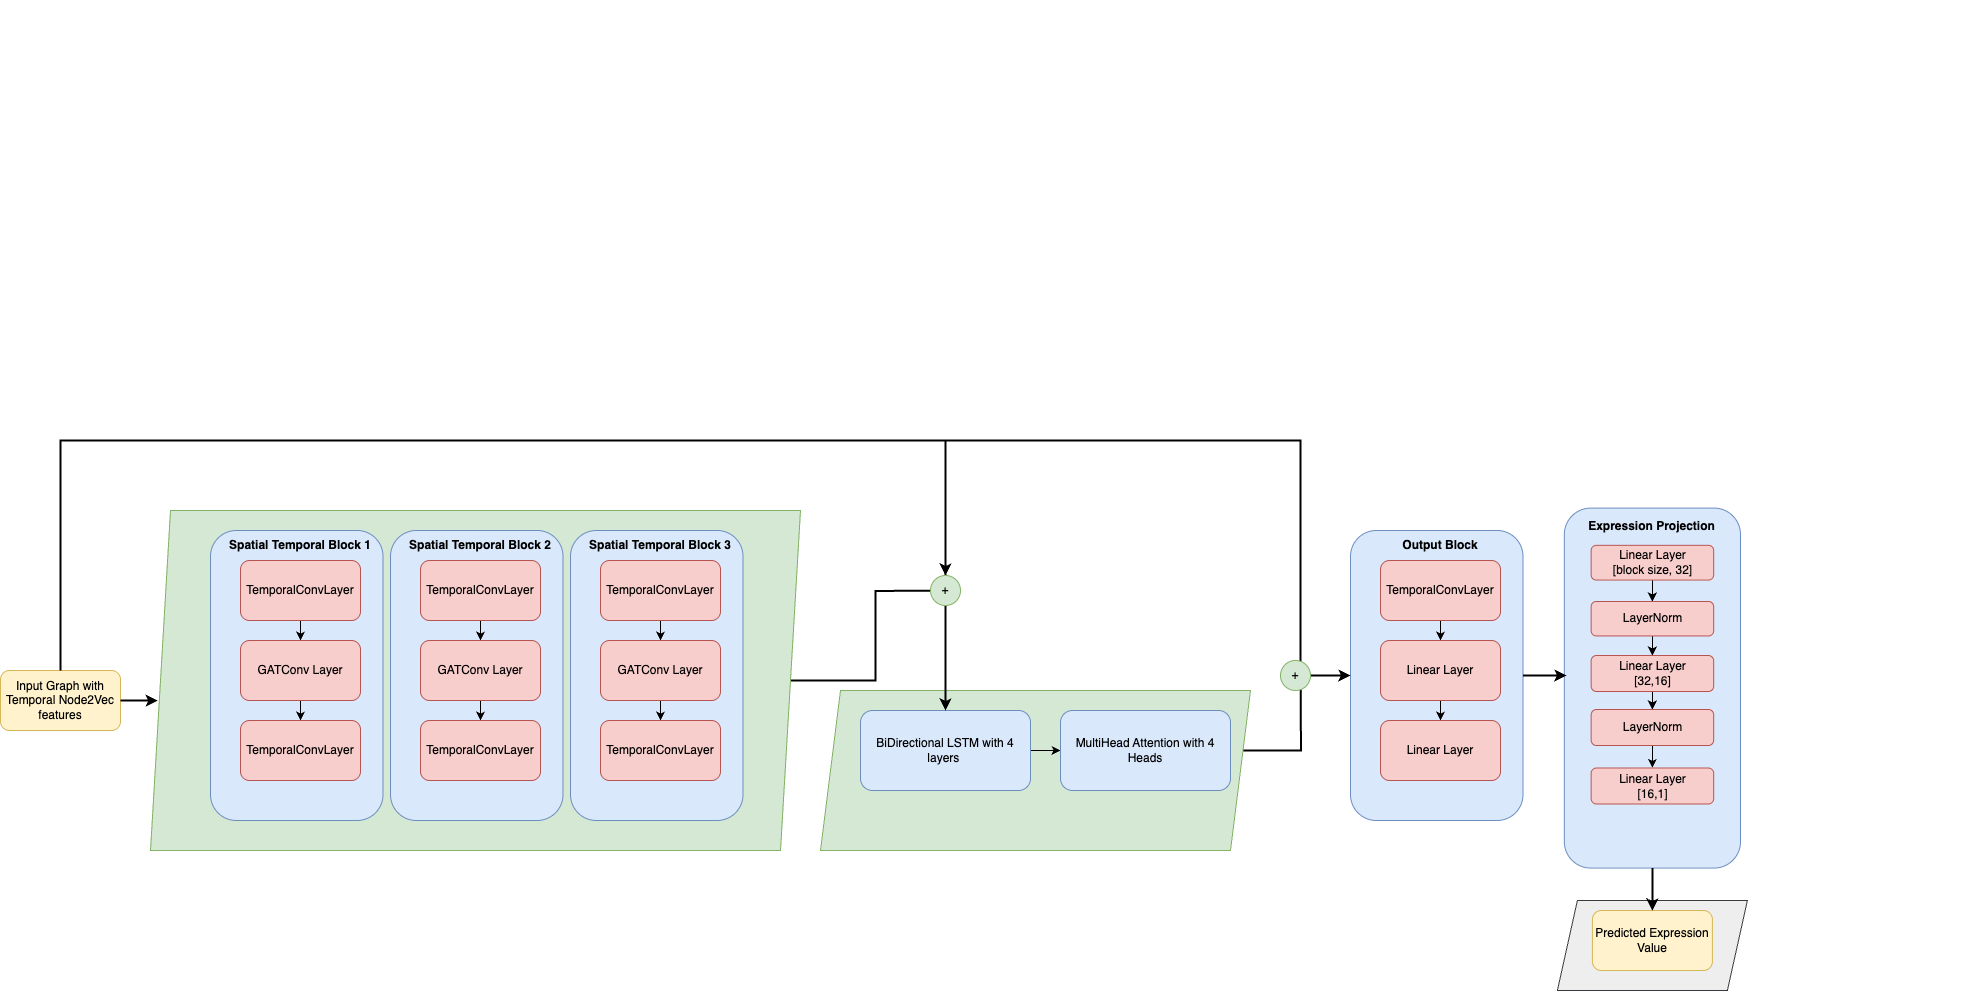

The diagram above was exported from draw.io. Its source (the exported page's mxGraphModel, read from the mxfile embedded in the PNG):
<mxGraphModel dx="1587" dy="1126" grid="1" gridSize="10" guides="1" tooltips="1" connect="1" arrows="1" fold="1" page="1" pageScale="1" pageWidth="827" pageHeight="1169" math="0" shadow="0">
  <root>
    <mxCell id="0" />
    <mxCell id="1" parent="0" />
    <mxCell id="trQxjsuKI85JzEofc1Ua-230" value="" style="shape=parallelogram;perimeter=parallelogramPerimeter;whiteSpace=wrap;html=1;fixedSize=1;fillColor=#eeeeee;strokeColor=#36393d;" vertex="1" parent="1">
      <mxGeometry x="1606.91" y="1370" width="190" height="90" as="geometry" />
    </mxCell>
    <mxCell id="trQxjsuKI85JzEofc1Ua-224" style="edgeStyle=orthogonalEdgeStyle;rounded=0;orthogonalLoop=1;jettySize=auto;html=1;exitX=1;exitY=0.5;exitDx=0;exitDy=0;strokeWidth=2;" edge="1" parent="1" source="trQxjsuKI85JzEofc1Ua-79">
      <mxGeometry relative="1" as="geometry">
        <mxPoint x="1350" y="1140" as="targetPoint" />
      </mxGeometry>
    </mxCell>
    <mxCell id="trQxjsuKI85JzEofc1Ua-226" value="" style="shape=parallelogram;perimeter=parallelogramPerimeter;whiteSpace=wrap;html=1;fixedSize=1;fillColor=#d5e8d4;strokeColor=#82b366;" vertex="1" parent="1">
      <mxGeometry x="870" y="1160" width="430" height="160" as="geometry" />
    </mxCell>
    <mxCell id="trQxjsuKI85JzEofc1Ua-207" style="edgeStyle=orthogonalEdgeStyle;rounded=0;orthogonalLoop=1;jettySize=auto;html=1;exitX=1;exitY=0.5;exitDx=0;exitDy=0;strokeWidth=2;" edge="1" parent="1" source="trQxjsuKI85JzEofc1Ua-181">
      <mxGeometry relative="1" as="geometry">
        <mxPoint x="1000" y="1060" as="targetPoint" />
      </mxGeometry>
    </mxCell>
    <mxCell id="trQxjsuKI85JzEofc1Ua-181" value="" style="shape=parallelogram;perimeter=parallelogramPerimeter;whiteSpace=wrap;html=1;fixedSize=1;fillColor=#d5e8d4;strokeColor=#82b366;" vertex="1" parent="1">
      <mxGeometry x="200" y="980" width="650" height="340" as="geometry" />
    </mxCell>
    <mxCell id="trQxjsuKI85JzEofc1Ua-62" value="" style="group" vertex="1" connectable="0" parent="1">
      <mxGeometry x="320" y="470" width="350" height="490" as="geometry" />
    </mxCell>
    <mxCell id="trQxjsuKI85JzEofc1Ua-190" value="" style="rounded=1;whiteSpace=wrap;html=1;fillColor=#dae8fc;strokeColor=#6c8ebf;" vertex="1" parent="trQxjsuKI85JzEofc1Ua-62">
      <mxGeometry x="120" y="530" width="172.5" height="290" as="geometry" />
    </mxCell>
    <mxCell id="trQxjsuKI85JzEofc1Ua-191" style="edgeStyle=orthogonalEdgeStyle;rounded=0;orthogonalLoop=1;jettySize=auto;html=1;exitX=0.5;exitY=1;exitDx=0;exitDy=0;entryX=0.5;entryY=0;entryDx=0;entryDy=0;" edge="1" source="trQxjsuKI85JzEofc1Ua-192" target="trQxjsuKI85JzEofc1Ua-194" parent="trQxjsuKI85JzEofc1Ua-62">
      <mxGeometry relative="1" as="geometry" />
    </mxCell>
    <mxCell id="trQxjsuKI85JzEofc1Ua-192" value="TemporalConvLayer" style="rounded=1;whiteSpace=wrap;html=1;fillColor=#f8cecc;strokeColor=#b85450;" vertex="1" parent="trQxjsuKI85JzEofc1Ua-62">
      <mxGeometry x="150" y="560" width="120" height="60" as="geometry" />
    </mxCell>
    <mxCell id="trQxjsuKI85JzEofc1Ua-193" style="edgeStyle=orthogonalEdgeStyle;rounded=0;orthogonalLoop=1;jettySize=auto;html=1;exitX=0.5;exitY=1;exitDx=0;exitDy=0;entryX=0.5;entryY=0;entryDx=0;entryDy=0;" edge="1" source="trQxjsuKI85JzEofc1Ua-194" target="trQxjsuKI85JzEofc1Ua-195" parent="trQxjsuKI85JzEofc1Ua-62">
      <mxGeometry relative="1" as="geometry" />
    </mxCell>
    <mxCell id="trQxjsuKI85JzEofc1Ua-194" value="GATConv Layer" style="rounded=1;whiteSpace=wrap;html=1;fillColor=#f8cecc;strokeColor=#b85450;" vertex="1" parent="trQxjsuKI85JzEofc1Ua-62">
      <mxGeometry x="150" y="640" width="120" height="60" as="geometry" />
    </mxCell>
    <mxCell id="trQxjsuKI85JzEofc1Ua-195" value="TemporalConvLayer" style="rounded=1;whiteSpace=wrap;html=1;fillColor=#f8cecc;strokeColor=#b85450;" vertex="1" parent="trQxjsuKI85JzEofc1Ua-62">
      <mxGeometry x="150" y="720" width="120" height="60" as="geometry" />
    </mxCell>
    <mxCell id="trQxjsuKI85JzEofc1Ua-196" value="&lt;b&gt;Spatial Temporal Block 2&lt;/b&gt;" style="text;html=1;align=center;verticalAlign=middle;whiteSpace=wrap;rounded=0;" vertex="1" parent="trQxjsuKI85JzEofc1Ua-62">
      <mxGeometry x="136.25" y="530" width="147.5" height="30" as="geometry" />
    </mxCell>
    <mxCell id="trQxjsuKI85JzEofc1Ua-209" style="edgeStyle=orthogonalEdgeStyle;rounded=0;orthogonalLoop=1;jettySize=auto;html=1;exitX=1;exitY=0.5;exitDx=0;exitDy=0;entryX=0;entryY=0.5;entryDx=0;entryDy=0;" edge="1" parent="1" source="trQxjsuKI85JzEofc1Ua-78" target="trQxjsuKI85JzEofc1Ua-79">
      <mxGeometry relative="1" as="geometry" />
    </mxCell>
    <mxCell id="trQxjsuKI85JzEofc1Ua-78" value="BiDirectional LSTM with 4 layers&amp;nbsp;" style="rounded=1;whiteSpace=wrap;html=1;fillColor=#dae8fc;strokeColor=#6c8ebf;" vertex="1" parent="1">
      <mxGeometry x="910" y="1180" width="170" height="80" as="geometry" />
    </mxCell>
    <mxCell id="trQxjsuKI85JzEofc1Ua-79" value="MultiHead Attention with 4 Heads" style="rounded=1;whiteSpace=wrap;html=1;fillColor=#dae8fc;strokeColor=#6c8ebf;" vertex="1" parent="1">
      <mxGeometry x="1110" y="1180" width="170" height="80" as="geometry" />
    </mxCell>
    <mxCell id="trQxjsuKI85JzEofc1Ua-80" value="" style="group" vertex="1" connectable="0" parent="1">
      <mxGeometry x="1400" y="1000" width="172.5" height="290" as="geometry" />
    </mxCell>
    <mxCell id="trQxjsuKI85JzEofc1Ua-81" value="" style="rounded=1;whiteSpace=wrap;html=1;fillColor=#dae8fc;strokeColor=#6c8ebf;" vertex="1" parent="trQxjsuKI85JzEofc1Ua-80">
      <mxGeometry width="172.5" height="290" as="geometry" />
    </mxCell>
    <mxCell id="trQxjsuKI85JzEofc1Ua-82" style="edgeStyle=orthogonalEdgeStyle;rounded=0;orthogonalLoop=1;jettySize=auto;html=1;exitX=0.5;exitY=1;exitDx=0;exitDy=0;entryX=0.5;entryY=0;entryDx=0;entryDy=0;" edge="1" parent="trQxjsuKI85JzEofc1Ua-80" source="trQxjsuKI85JzEofc1Ua-83" target="trQxjsuKI85JzEofc1Ua-85">
      <mxGeometry relative="1" as="geometry" />
    </mxCell>
    <mxCell id="trQxjsuKI85JzEofc1Ua-83" value="TemporalConvLayer" style="rounded=1;whiteSpace=wrap;html=1;fillColor=#f8cecc;strokeColor=#b85450;" vertex="1" parent="trQxjsuKI85JzEofc1Ua-80">
      <mxGeometry x="30" y="30" width="120" height="60" as="geometry" />
    </mxCell>
    <mxCell id="trQxjsuKI85JzEofc1Ua-84" style="edgeStyle=orthogonalEdgeStyle;rounded=0;orthogonalLoop=1;jettySize=auto;html=1;exitX=0.5;exitY=1;exitDx=0;exitDy=0;entryX=0.5;entryY=0;entryDx=0;entryDy=0;" edge="1" parent="trQxjsuKI85JzEofc1Ua-80" source="trQxjsuKI85JzEofc1Ua-85" target="trQxjsuKI85JzEofc1Ua-86">
      <mxGeometry relative="1" as="geometry" />
    </mxCell>
    <mxCell id="trQxjsuKI85JzEofc1Ua-85" value="Linear Layer" style="rounded=1;whiteSpace=wrap;html=1;fillColor=#f8cecc;strokeColor=#b85450;" vertex="1" parent="trQxjsuKI85JzEofc1Ua-80">
      <mxGeometry x="30" y="110" width="120" height="60" as="geometry" />
    </mxCell>
    <mxCell id="trQxjsuKI85JzEofc1Ua-86" value="Linear Layer" style="rounded=1;whiteSpace=wrap;html=1;fillColor=#f8cecc;strokeColor=#b85450;" vertex="1" parent="trQxjsuKI85JzEofc1Ua-80">
      <mxGeometry x="30" y="190" width="120" height="60" as="geometry" />
    </mxCell>
    <mxCell id="trQxjsuKI85JzEofc1Ua-87" value="&lt;b&gt;Output Block&lt;/b&gt;" style="text;html=1;align=center;verticalAlign=middle;whiteSpace=wrap;rounded=0;" vertex="1" parent="trQxjsuKI85JzEofc1Ua-80">
      <mxGeometry x="16.25" width="147.5" height="30" as="geometry" />
    </mxCell>
    <mxCell id="trQxjsuKI85JzEofc1Ua-92" value="" style="group" vertex="1" connectable="0" parent="1">
      <mxGeometry x="1610" y="990" width="410" height="420" as="geometry" />
    </mxCell>
    <mxCell id="trQxjsuKI85JzEofc1Ua-93" value="" style="rounded=1;whiteSpace=wrap;html=1;fillColor=#dae8fc;strokeColor=#6c8ebf;" vertex="1" parent="trQxjsuKI85JzEofc1Ua-92">
      <mxGeometry x="3.8297872340425534" y="-12.413793103448274" width="176.17021276595744" height="360" as="geometry" />
    </mxCell>
    <mxCell id="trQxjsuKI85JzEofc1Ua-94" style="edgeStyle=orthogonalEdgeStyle;rounded=0;orthogonalLoop=1;jettySize=auto;html=1;exitX=0.5;exitY=1;exitDx=0;exitDy=0;entryX=0.5;entryY=0;entryDx=0;entryDy=0;" edge="1" parent="trQxjsuKI85JzEofc1Ua-92" source="trQxjsuKI85JzEofc1Ua-95" target="trQxjsuKI85JzEofc1Ua-97">
      <mxGeometry relative="1" as="geometry" />
    </mxCell>
    <mxCell id="trQxjsuKI85JzEofc1Ua-95" value="Linear Layer&lt;div&gt;[block size, 32]&lt;/div&gt;" style="rounded=1;whiteSpace=wrap;html=1;fillColor=#f8cecc;strokeColor=#b85450;" vertex="1" parent="trQxjsuKI85JzEofc1Ua-92">
      <mxGeometry x="30.638297872340427" y="24.831000000000003" width="122.55319148936171" height="34.75799999999999" as="geometry" />
    </mxCell>
    <mxCell id="trQxjsuKI85JzEofc1Ua-96" style="edgeStyle=orthogonalEdgeStyle;rounded=0;orthogonalLoop=1;jettySize=auto;html=1;exitX=0.5;exitY=1;exitDx=0;exitDy=0;entryX=0.5;entryY=0;entryDx=0;entryDy=0;" edge="1" parent="trQxjsuKI85JzEofc1Ua-92" source="trQxjsuKI85JzEofc1Ua-97" target="trQxjsuKI85JzEofc1Ua-99">
      <mxGeometry relative="1" as="geometry" />
    </mxCell>
    <mxCell id="trQxjsuKI85JzEofc1Ua-97" value="LayerNorm" style="rounded=1;whiteSpace=wrap;html=1;fillColor=#f8cecc;strokeColor=#b85450;" vertex="1" parent="trQxjsuKI85JzEofc1Ua-92">
      <mxGeometry x="30.638297872340427" y="81" width="122.55319148936171" height="34.452" as="geometry" />
    </mxCell>
    <mxCell id="trQxjsuKI85JzEofc1Ua-98" style="edgeStyle=orthogonalEdgeStyle;rounded=0;orthogonalLoop=1;jettySize=auto;html=1;exitX=0.5;exitY=1;exitDx=0;exitDy=0;entryX=0.5;entryY=0;entryDx=0;entryDy=0;" edge="1" parent="trQxjsuKI85JzEofc1Ua-92" source="trQxjsuKI85JzEofc1Ua-99" target="trQxjsuKI85JzEofc1Ua-102">
      <mxGeometry relative="1" as="geometry" />
    </mxCell>
    <mxCell id="trQxjsuKI85JzEofc1Ua-99" value="Linear Layer&lt;div&gt;[32,16]&lt;/div&gt;" style="rounded=1;whiteSpace=wrap;html=1;fillColor=#f8cecc;strokeColor=#b85450;" vertex="1" parent="trQxjsuKI85JzEofc1Ua-92">
      <mxGeometry x="30.638297872340427" y="135" width="122.55319148936171" height="36" as="geometry" />
    </mxCell>
    <mxCell id="trQxjsuKI85JzEofc1Ua-100" value="&lt;b&gt;Expression Projection&lt;/b&gt;" style="text;html=1;align=center;verticalAlign=middle;whiteSpace=wrap;rounded=0;" vertex="1" parent="trQxjsuKI85JzEofc1Ua-92">
      <mxGeometry x="20.425531914893618" y="-12.413793103448274" width="142.97872340425533" height="37.241379310344826" as="geometry" />
    </mxCell>
    <mxCell id="trQxjsuKI85JzEofc1Ua-101" style="edgeStyle=orthogonalEdgeStyle;rounded=0;orthogonalLoop=1;jettySize=auto;html=1;exitX=0.5;exitY=1;exitDx=0;exitDy=0;" edge="1" parent="trQxjsuKI85JzEofc1Ua-92" source="trQxjsuKI85JzEofc1Ua-102" target="trQxjsuKI85JzEofc1Ua-103">
      <mxGeometry relative="1" as="geometry" />
    </mxCell>
    <mxCell id="trQxjsuKI85JzEofc1Ua-102" value="LayerNorm" style="rounded=1;whiteSpace=wrap;html=1;fillColor=#f8cecc;strokeColor=#b85450;" vertex="1" parent="trQxjsuKI85JzEofc1Ua-92">
      <mxGeometry x="30.638297872340427" y="189" width="122.55319148936171" height="36" as="geometry" />
    </mxCell>
    <mxCell id="trQxjsuKI85JzEofc1Ua-103" value="Linear Layer&lt;div&gt;[16,1]&lt;/div&gt;" style="rounded=1;whiteSpace=wrap;html=1;fillColor=#f8cecc;strokeColor=#b85450;" vertex="1" parent="trQxjsuKI85JzEofc1Ua-92">
      <mxGeometry x="30.638297872340427" y="247.5" width="122.55319148936171" height="36" as="geometry" />
    </mxCell>
    <mxCell id="trQxjsuKI85JzEofc1Ua-105" value="Predicted Expression Value" style="rounded=1;whiteSpace=wrap;html=1;fillColor=#fff2cc;strokeColor=#d6b656;" vertex="1" parent="1">
      <mxGeometry x="1641.91" y="1380" width="120" height="60" as="geometry" />
    </mxCell>
    <mxCell id="trQxjsuKI85JzEofc1Ua-206" style="edgeStyle=orthogonalEdgeStyle;rounded=0;orthogonalLoop=1;jettySize=auto;html=1;exitX=0.5;exitY=0;exitDx=0;exitDy=0;entryX=0.5;entryY=0;entryDx=0;entryDy=0;strokeWidth=2;" edge="1" parent="1" source="trQxjsuKI85JzEofc1Ua-88" target="trQxjsuKI85JzEofc1Ua-78">
      <mxGeometry relative="1" as="geometry">
        <Array as="points">
          <mxPoint x="995" y="910" />
        </Array>
      </mxGeometry>
    </mxCell>
    <mxCell id="trQxjsuKI85JzEofc1Ua-214" style="edgeStyle=orthogonalEdgeStyle;rounded=0;orthogonalLoop=1;jettySize=auto;html=1;exitX=0.5;exitY=0;exitDx=0;exitDy=0;entryX=0;entryY=0.5;entryDx=0;entryDy=0;strokeWidth=2;" edge="1" parent="1" source="trQxjsuKI85JzEofc1Ua-169" target="trQxjsuKI85JzEofc1Ua-81">
      <mxGeometry relative="1" as="geometry">
        <Array as="points">
          <mxPoint x="110" y="910" />
          <mxPoint x="1350" y="910" />
        </Array>
      </mxGeometry>
    </mxCell>
    <mxCell id="trQxjsuKI85JzEofc1Ua-169" value="Input Graph with Temporal Node2Vec features" style="rounded=1;whiteSpace=wrap;html=1;fillColor=#fff2cc;strokeColor=#d6b656;" vertex="1" parent="1">
      <mxGeometry x="50" y="1140" width="120" height="60" as="geometry" />
    </mxCell>
    <mxCell id="trQxjsuKI85JzEofc1Ua-170" value="" style="group" vertex="1" connectable="0" parent="1">
      <mxGeometry x="500" y="470" width="244" height="380" as="geometry" />
    </mxCell>
    <mxCell id="trQxjsuKI85JzEofc1Ua-197" value="" style="rounded=1;whiteSpace=wrap;html=1;fillColor=#dae8fc;strokeColor=#6c8ebf;" vertex="1" parent="trQxjsuKI85JzEofc1Ua-170">
      <mxGeometry x="120" y="530" width="172.5" height="290" as="geometry" />
    </mxCell>
    <mxCell id="trQxjsuKI85JzEofc1Ua-198" style="edgeStyle=orthogonalEdgeStyle;rounded=0;orthogonalLoop=1;jettySize=auto;html=1;exitX=0.5;exitY=1;exitDx=0;exitDy=0;entryX=0.5;entryY=0;entryDx=0;entryDy=0;" edge="1" source="trQxjsuKI85JzEofc1Ua-199" target="trQxjsuKI85JzEofc1Ua-201" parent="trQxjsuKI85JzEofc1Ua-170">
      <mxGeometry relative="1" as="geometry" />
    </mxCell>
    <mxCell id="trQxjsuKI85JzEofc1Ua-199" value="TemporalConvLayer" style="rounded=1;whiteSpace=wrap;html=1;fillColor=#f8cecc;strokeColor=#b85450;" vertex="1" parent="trQxjsuKI85JzEofc1Ua-170">
      <mxGeometry x="150" y="560" width="120" height="60" as="geometry" />
    </mxCell>
    <mxCell id="trQxjsuKI85JzEofc1Ua-200" style="edgeStyle=orthogonalEdgeStyle;rounded=0;orthogonalLoop=1;jettySize=auto;html=1;exitX=0.5;exitY=1;exitDx=0;exitDy=0;entryX=0.5;entryY=0;entryDx=0;entryDy=0;" edge="1" source="trQxjsuKI85JzEofc1Ua-201" target="trQxjsuKI85JzEofc1Ua-202" parent="trQxjsuKI85JzEofc1Ua-170">
      <mxGeometry relative="1" as="geometry" />
    </mxCell>
    <mxCell id="trQxjsuKI85JzEofc1Ua-201" value="GATConv Layer" style="rounded=1;whiteSpace=wrap;html=1;fillColor=#f8cecc;strokeColor=#b85450;" vertex="1" parent="trQxjsuKI85JzEofc1Ua-170">
      <mxGeometry x="150" y="640" width="120" height="60" as="geometry" />
    </mxCell>
    <mxCell id="trQxjsuKI85JzEofc1Ua-202" value="TemporalConvLayer" style="rounded=1;whiteSpace=wrap;html=1;fillColor=#f8cecc;strokeColor=#b85450;" vertex="1" parent="trQxjsuKI85JzEofc1Ua-170">
      <mxGeometry x="150" y="720" width="120" height="60" as="geometry" />
    </mxCell>
    <mxCell id="trQxjsuKI85JzEofc1Ua-203" value="&lt;b&gt;Spatial Temporal Block 3&lt;/b&gt;" style="text;html=1;align=center;verticalAlign=middle;whiteSpace=wrap;rounded=0;" vertex="1" parent="trQxjsuKI85JzEofc1Ua-170">
      <mxGeometry x="136.25" y="530" width="147.5" height="30" as="geometry" />
    </mxCell>
    <mxCell id="trQxjsuKI85JzEofc1Ua-182" value="" style="group" vertex="1" connectable="0" parent="1">
      <mxGeometry x="260" y="1000" width="172.5" height="290" as="geometry" />
    </mxCell>
    <mxCell id="trQxjsuKI85JzEofc1Ua-183" value="" style="rounded=1;whiteSpace=wrap;html=1;fillColor=#dae8fc;strokeColor=#6c8ebf;" vertex="1" parent="trQxjsuKI85JzEofc1Ua-182">
      <mxGeometry width="172.5" height="290" as="geometry" />
    </mxCell>
    <mxCell id="trQxjsuKI85JzEofc1Ua-184" style="edgeStyle=orthogonalEdgeStyle;rounded=0;orthogonalLoop=1;jettySize=auto;html=1;exitX=0.5;exitY=1;exitDx=0;exitDy=0;entryX=0.5;entryY=0;entryDx=0;entryDy=0;" edge="1" parent="trQxjsuKI85JzEofc1Ua-182" source="trQxjsuKI85JzEofc1Ua-185" target="trQxjsuKI85JzEofc1Ua-187">
      <mxGeometry relative="1" as="geometry" />
    </mxCell>
    <mxCell id="trQxjsuKI85JzEofc1Ua-185" value="TemporalConvLayer" style="rounded=1;whiteSpace=wrap;html=1;fillColor=#f8cecc;strokeColor=#b85450;" vertex="1" parent="trQxjsuKI85JzEofc1Ua-182">
      <mxGeometry x="30" y="30" width="120" height="60" as="geometry" />
    </mxCell>
    <mxCell id="trQxjsuKI85JzEofc1Ua-186" style="edgeStyle=orthogonalEdgeStyle;rounded=0;orthogonalLoop=1;jettySize=auto;html=1;exitX=0.5;exitY=1;exitDx=0;exitDy=0;entryX=0.5;entryY=0;entryDx=0;entryDy=0;" edge="1" parent="trQxjsuKI85JzEofc1Ua-182" source="trQxjsuKI85JzEofc1Ua-187" target="trQxjsuKI85JzEofc1Ua-188">
      <mxGeometry relative="1" as="geometry" />
    </mxCell>
    <mxCell id="trQxjsuKI85JzEofc1Ua-187" value="GATConv Layer" style="rounded=1;whiteSpace=wrap;html=1;fillColor=#f8cecc;strokeColor=#b85450;" vertex="1" parent="trQxjsuKI85JzEofc1Ua-182">
      <mxGeometry x="30" y="110" width="120" height="60" as="geometry" />
    </mxCell>
    <mxCell id="trQxjsuKI85JzEofc1Ua-188" value="TemporalConvLayer" style="rounded=1;whiteSpace=wrap;html=1;fillColor=#f8cecc;strokeColor=#b85450;" vertex="1" parent="trQxjsuKI85JzEofc1Ua-182">
      <mxGeometry x="30" y="190" width="120" height="60" as="geometry" />
    </mxCell>
    <mxCell id="trQxjsuKI85JzEofc1Ua-189" value="&lt;b&gt;Spatial Temporal Block 1&lt;/b&gt;" style="text;html=1;align=center;verticalAlign=middle;whiteSpace=wrap;rounded=0;" vertex="1" parent="trQxjsuKI85JzEofc1Ua-182">
      <mxGeometry x="16.25" width="147.5" height="30" as="geometry" />
    </mxCell>
    <mxCell id="trQxjsuKI85JzEofc1Ua-205" style="edgeStyle=orthogonalEdgeStyle;rounded=0;orthogonalLoop=1;jettySize=auto;html=1;exitX=1;exitY=0.5;exitDx=0;exitDy=0;entryX=0.011;entryY=0.556;entryDx=0;entryDy=0;entryPerimeter=0;strokeWidth=2;" edge="1" parent="1" source="trQxjsuKI85JzEofc1Ua-169" target="trQxjsuKI85JzEofc1Ua-181">
      <mxGeometry relative="1" as="geometry" />
    </mxCell>
    <mxCell id="trQxjsuKI85JzEofc1Ua-208" value="" style="edgeStyle=orthogonalEdgeStyle;rounded=0;orthogonalLoop=1;jettySize=auto;html=1;exitX=0.5;exitY=0;exitDx=0;exitDy=0;entryX=0.5;entryY=0;entryDx=0;entryDy=0;strokeWidth=2;" edge="1" parent="1" source="trQxjsuKI85JzEofc1Ua-169" target="trQxjsuKI85JzEofc1Ua-88">
      <mxGeometry relative="1" as="geometry">
        <mxPoint x="110" y="1140" as="sourcePoint" />
        <mxPoint x="995" y="1180" as="targetPoint" />
        <Array as="points">
          <mxPoint x="110" y="910" />
        </Array>
      </mxGeometry>
    </mxCell>
    <mxCell id="trQxjsuKI85JzEofc1Ua-88" value="+" style="ellipse;whiteSpace=wrap;html=1;aspect=fixed;fillColor=#d5e8d4;strokeColor=#82b366;" vertex="1" parent="1">
      <mxGeometry x="980" y="1045" width="30" height="30" as="geometry" />
    </mxCell>
    <mxCell id="trQxjsuKI85JzEofc1Ua-221" value="+" style="ellipse;whiteSpace=wrap;html=1;aspect=fixed;fillColor=#d5e8d4;strokeColor=#82b366;" vertex="1" parent="1">
      <mxGeometry x="1330" y="1130" width="30" height="30" as="geometry" />
    </mxCell>
    <mxCell id="trQxjsuKI85JzEofc1Ua-225" style="edgeStyle=orthogonalEdgeStyle;rounded=0;orthogonalLoop=1;jettySize=auto;html=1;exitX=0.5;exitY=1;exitDx=0;exitDy=0;strokeWidth=2;" edge="1" parent="1" source="trQxjsuKI85JzEofc1Ua-93" target="trQxjsuKI85JzEofc1Ua-105">
      <mxGeometry relative="1" as="geometry" />
    </mxCell>
    <mxCell id="trQxjsuKI85JzEofc1Ua-228" style="edgeStyle=orthogonalEdgeStyle;rounded=0;orthogonalLoop=1;jettySize=auto;html=1;exitX=1;exitY=0.5;exitDx=0;exitDy=0;entryX=0.012;entryY=0.465;entryDx=0;entryDy=0;entryPerimeter=0;strokeWidth=2;" edge="1" parent="1" source="trQxjsuKI85JzEofc1Ua-81" target="trQxjsuKI85JzEofc1Ua-93">
      <mxGeometry relative="1" as="geometry" />
    </mxCell>
  </root>
</mxGraphModel>